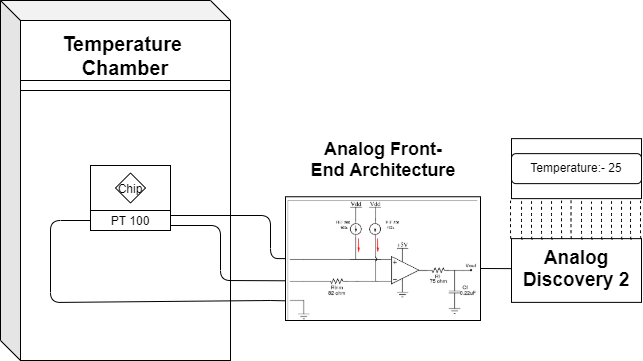

The diagram above was exported from draw.io. Its source (the exported page's mxGraphModel, read from the mxfile embedded in the PNG):
<mxGraphModel dx="868" dy="482" grid="1" gridSize="10" guides="1" tooltips="1" connect="1" arrows="1" fold="1" page="1" pageScale="1" pageWidth="850" pageHeight="1100" math="0" shadow="0">
  <root>
    <mxCell id="0" />
    <mxCell id="1" parent="0" />
    <mxCell id="OWlMKDuVGmCBGtYuGfur-3" value="" style="shape=cube;whiteSpace=wrap;html=1;boundedLbl=1;backgroundOutline=1;darkOpacity=0.05;darkOpacity2=0.1;" parent="1" vertex="1">
      <mxGeometry x="110" y="70" width="230" height="360" as="geometry" />
    </mxCell>
    <mxCell id="OWlMKDuVGmCBGtYuGfur-4" value="" style="rounded=0;whiteSpace=wrap;html=1;" parent="1" vertex="1">
      <mxGeometry x="130" y="90" width="210" height="60" as="geometry" />
    </mxCell>
    <mxCell id="OWlMKDuVGmCBGtYuGfur-5" value="&lt;b style=&quot;font-size: 20px&quot;&gt;Temperature&amp;nbsp;&lt;br&gt;Chamber&lt;br&gt;&lt;/b&gt;" style="text;html=1;align=center;verticalAlign=middle;whiteSpace=wrap;rounded=0;" parent="1" vertex="1">
      <mxGeometry x="130" y="90" width="210" height="70" as="geometry" />
    </mxCell>
    <mxCell id="OWlMKDuVGmCBGtYuGfur-6" value="" style="rounded=0;whiteSpace=wrap;html=1;" parent="1" vertex="1">
      <mxGeometry x="130" y="160" width="210" height="270" as="geometry" />
    </mxCell>
    <mxCell id="OWlMKDuVGmCBGtYuGfur-7" value="" style="rounded=0;whiteSpace=wrap;html=1;shadow=0;" parent="1" vertex="1">
      <mxGeometry x="200" y="235" width="80" height="45" as="geometry" />
    </mxCell>
    <mxCell id="OWlMKDuVGmCBGtYuGfur-8" value="" style="rhombus;whiteSpace=wrap;html=1;shadow=0;" parent="1" vertex="1">
      <mxGeometry x="225" y="242.5" width="30" height="30" as="geometry" />
    </mxCell>
    <mxCell id="OWlMKDuVGmCBGtYuGfur-10" value="Chip" style="text;html=1;align=center;verticalAlign=middle;whiteSpace=wrap;rounded=0;shadow=0;" parent="1" vertex="1">
      <mxGeometry x="220" y="242.5" width="40" height="30" as="geometry" />
    </mxCell>
    <mxCell id="OWlMKDuVGmCBGtYuGfur-11" value="" style="rounded=0;whiteSpace=wrap;html=1;shadow=0;" parent="1" vertex="1">
      <mxGeometry x="200" y="280" width="80" height="20" as="geometry" />
    </mxCell>
    <mxCell id="OWlMKDuVGmCBGtYuGfur-12" value="PT 100" style="text;html=1;align=center;verticalAlign=middle;whiteSpace=wrap;rounded=0;shadow=0;" parent="1" vertex="1">
      <mxGeometry x="200" y="280" width="80" height="20" as="geometry" />
    </mxCell>
    <mxCell id="OWlMKDuVGmCBGtYuGfur-14" value="" style="endArrow=none;html=1;exitX=1;exitY=0.75;exitDx=0;exitDy=0;entryX=0.005;entryY=0.679;entryDx=0;entryDy=0;entryPerimeter=0;" parent="1" source="OWlMKDuVGmCBGtYuGfur-12" edge="1" target="OWlMKDuVGmCBGtYuGfur-16">
      <mxGeometry width="50" height="50" relative="1" as="geometry">
        <mxPoint x="400" y="340" as="sourcePoint" />
        <mxPoint x="460" y="295" as="targetPoint" />
        <Array as="points">
          <mxPoint x="330" y="295" />
          <mxPoint x="330" y="350" />
        </Array>
      </mxGeometry>
    </mxCell>
    <mxCell id="OWlMKDuVGmCBGtYuGfur-15" value="" style="endArrow=none;html=1;exitX=0;exitY=0.5;exitDx=0;exitDy=0;entryX=0.001;entryY=0.841;entryDx=0;entryDy=0;entryPerimeter=0;" parent="1" source="OWlMKDuVGmCBGtYuGfur-12" edge="1" target="OWlMKDuVGmCBGtYuGfur-16">
      <mxGeometry width="50" height="50" relative="1" as="geometry">
        <mxPoint x="460" y="410" as="sourcePoint" />
        <mxPoint x="395" y="372" as="targetPoint" />
        <Array as="points">
          <mxPoint x="160" y="290" />
          <mxPoint x="160" y="372" />
          <mxPoint x="380" y="370" />
        </Array>
      </mxGeometry>
    </mxCell>
    <mxCell id="OWlMKDuVGmCBGtYuGfur-16" value="" style="rounded=0;whiteSpace=wrap;html=1;shadow=0;" parent="1" vertex="1">
      <mxGeometry x="395" y="266.25" width="195" height="123.75" as="geometry" />
    </mxCell>
    <mxCell id="OWlMKDuVGmCBGtYuGfur-18" value="&lt;font style=&quot;font-size: 18px&quot;&gt;&lt;b&gt;Analog Front-End Architecture&lt;/b&gt;&lt;/font&gt;" style="text;html=1;align=center;verticalAlign=middle;whiteSpace=wrap;rounded=0;shadow=0;" parent="1" vertex="1">
      <mxGeometry x="417.5" y="185" width="150" height="87.5" as="geometry" />
    </mxCell>
    <mxCell id="OWlMKDuVGmCBGtYuGfur-19" value="" style="endArrow=none;html=1;exitX=1;exitY=0.25;exitDx=0;exitDy=0;entryX=0;entryY=0.5;entryDx=0;entryDy=0;" parent="1" source="OWlMKDuVGmCBGtYuGfur-12" target="OWlMKDuVGmCBGtYuGfur-16" edge="1">
      <mxGeometry width="50" height="50" relative="1" as="geometry">
        <mxPoint x="450" y="370" as="sourcePoint" />
        <mxPoint x="461" y="282" as="targetPoint" />
        <Array as="points">
          <mxPoint x="380" y="285" />
          <mxPoint x="380" y="328" />
        </Array>
      </mxGeometry>
    </mxCell>
    <mxCell id="OWlMKDuVGmCBGtYuGfur-20" value="" style="rounded=0;whiteSpace=wrap;html=1;shadow=0;" parent="1" vertex="1">
      <mxGeometry x="621" y="308.13" width="130" height="63.75" as="geometry" />
    </mxCell>
    <mxCell id="OWlMKDuVGmCBGtYuGfur-21" value="&lt;b style=&quot;font-size: 19px&quot;&gt;Analog&lt;br&gt;Discovery 2&lt;/b&gt;" style="text;html=1;align=center;verticalAlign=middle;whiteSpace=wrap;rounded=0;shadow=0;" parent="1" vertex="1">
      <mxGeometry x="621" y="308.13" width="130" height="60" as="geometry" />
    </mxCell>
    <mxCell id="OWlMKDuVGmCBGtYuGfur-22" value="" style="endArrow=none;html=1;entryX=0;entryY=0.5;entryDx=0;entryDy=0;" parent="1" target="OWlMKDuVGmCBGtYuGfur-21" edge="1">
      <mxGeometry width="50" height="50" relative="1" as="geometry">
        <mxPoint x="590" y="338" as="sourcePoint" />
        <mxPoint x="490" y="248.13" as="targetPoint" />
      </mxGeometry>
    </mxCell>
    <mxCell id="OWlMKDuVGmCBGtYuGfur-23" value="" style="rounded=0;whiteSpace=wrap;html=1;shadow=0;" parent="1" vertex="1">
      <mxGeometry x="621" y="208.13" width="130" height="60" as="geometry" />
    </mxCell>
    <mxCell id="OWlMKDuVGmCBGtYuGfur-25" value="" style="rounded=1;whiteSpace=wrap;html=1;shadow=0;" parent="1" vertex="1">
      <mxGeometry x="621" y="223.13" width="130" height="30" as="geometry" />
    </mxCell>
    <mxCell id="OWlMKDuVGmCBGtYuGfur-26" value="Temperature:- 25" style="text;html=1;align=center;verticalAlign=middle;whiteSpace=wrap;rounded=0;shadow=0;" parent="1" vertex="1">
      <mxGeometry x="621" y="225.63" width="130" height="22.5" as="geometry" />
    </mxCell>
    <mxCell id="OWlMKDuVGmCBGtYuGfur-30" value="" style="endArrow=none;dashed=1;html=1;entryX=0.117;entryY=1.033;entryDx=0;entryDy=0;entryPerimeter=0;exitX=0.125;exitY=-0.01;exitDx=0;exitDy=0;exitPerimeter=0;" parent="1" edge="1">
      <mxGeometry width="50" height="50" relative="1" as="geometry">
        <mxPoint x="642" y="308.72749999999996" as="sourcePoint" />
        <mxPoint x="641.04" y="270.74" as="targetPoint" />
        <Array as="points">
          <mxPoint x="641" y="308.76" />
          <mxPoint x="641" y="288.13" />
        </Array>
      </mxGeometry>
    </mxCell>
    <mxCell id="OWlMKDuVGmCBGtYuGfur-31" value="" style="endArrow=none;dashed=1;html=1;entryX=0.117;entryY=1.033;entryDx=0;entryDy=0;entryPerimeter=0;exitX=0.125;exitY=-0.01;exitDx=0;exitDy=0;exitPerimeter=0;" parent="1" edge="1">
      <mxGeometry width="50" height="50" relative="1" as="geometry">
        <mxPoint x="652" y="308.72749999999996" as="sourcePoint" />
        <mxPoint x="651.04" y="270.74" as="targetPoint" />
        <Array as="points">
          <mxPoint x="651" y="308.76" />
          <mxPoint x="651" y="288.13" />
        </Array>
      </mxGeometry>
    </mxCell>
    <mxCell id="OWlMKDuVGmCBGtYuGfur-32" value="" style="endArrow=none;dashed=1;html=1;entryX=0.117;entryY=1.033;entryDx=0;entryDy=0;entryPerimeter=0;exitX=0.125;exitY=-0.01;exitDx=0;exitDy=0;exitPerimeter=0;" parent="1" edge="1">
      <mxGeometry width="50" height="50" relative="1" as="geometry">
        <mxPoint x="662" y="308.72749999999996" as="sourcePoint" />
        <mxPoint x="661.04" y="270.74" as="targetPoint" />
        <Array as="points">
          <mxPoint x="661" y="308.76" />
          <mxPoint x="661" y="288.13" />
        </Array>
      </mxGeometry>
    </mxCell>
    <mxCell id="OWlMKDuVGmCBGtYuGfur-33" value="" style="endArrow=none;dashed=1;html=1;entryX=0.117;entryY=1.033;entryDx=0;entryDy=0;entryPerimeter=0;exitX=0.125;exitY=-0.01;exitDx=0;exitDy=0;exitPerimeter=0;" parent="1" edge="1">
      <mxGeometry width="50" height="50" relative="1" as="geometry">
        <mxPoint x="672" y="308.09749999999997" as="sourcePoint" />
        <mxPoint x="671.04" y="270.11" as="targetPoint" />
        <Array as="points">
          <mxPoint x="671" y="308.13" />
          <mxPoint x="671" y="287.5" />
        </Array>
      </mxGeometry>
    </mxCell>
    <mxCell id="OWlMKDuVGmCBGtYuGfur-34" value="" style="endArrow=none;dashed=1;html=1;entryX=0.117;entryY=1.033;entryDx=0;entryDy=0;entryPerimeter=0;exitX=0.125;exitY=-0.01;exitDx=0;exitDy=0;exitPerimeter=0;" parent="1" edge="1">
      <mxGeometry width="50" height="50" relative="1" as="geometry">
        <mxPoint x="681.5" y="308.09749999999997" as="sourcePoint" />
        <mxPoint x="680.54" y="270.11" as="targetPoint" />
        <Array as="points">
          <mxPoint x="680.5" y="308.13" />
          <mxPoint x="680.5" y="287.5" />
        </Array>
      </mxGeometry>
    </mxCell>
    <mxCell id="OWlMKDuVGmCBGtYuGfur-35" value="" style="endArrow=none;dashed=1;html=1;entryX=0.117;entryY=1.033;entryDx=0;entryDy=0;entryPerimeter=0;exitX=0.125;exitY=-0.01;exitDx=0;exitDy=0;exitPerimeter=0;" parent="1" edge="1">
      <mxGeometry width="50" height="50" relative="1" as="geometry">
        <mxPoint x="692" y="308.72749999999996" as="sourcePoint" />
        <mxPoint x="691.04" y="270.74" as="targetPoint" />
        <Array as="points">
          <mxPoint x="691" y="308.76" />
          <mxPoint x="691" y="288.13" />
        </Array>
      </mxGeometry>
    </mxCell>
    <mxCell id="OWlMKDuVGmCBGtYuGfur-36" value="" style="endArrow=none;dashed=1;html=1;exitX=0.125;exitY=-0.01;exitDx=0;exitDy=0;exitPerimeter=0;" parent="1" edge="1">
      <mxGeometry width="50" height="50" relative="1" as="geometry">
        <mxPoint x="702" y="308.72749999999996" as="sourcePoint" />
        <mxPoint x="701" y="271.13" as="targetPoint" />
        <Array as="points">
          <mxPoint x="701" y="308.76" />
          <mxPoint x="701" y="288.13" />
        </Array>
      </mxGeometry>
    </mxCell>
    <mxCell id="OWlMKDuVGmCBGtYuGfur-37" value="" style="endArrow=none;dashed=1;html=1;entryX=0.117;entryY=1.033;entryDx=0;entryDy=0;entryPerimeter=0;exitX=0.125;exitY=-0.01;exitDx=0;exitDy=0;exitPerimeter=0;" parent="1" edge="1">
      <mxGeometry width="50" height="50" relative="1" as="geometry">
        <mxPoint x="712" y="308.72749999999996" as="sourcePoint" />
        <mxPoint x="711.04" y="270.74" as="targetPoint" />
        <Array as="points">
          <mxPoint x="711" y="308.76" />
          <mxPoint x="711" y="288.13" />
        </Array>
      </mxGeometry>
    </mxCell>
    <mxCell id="OWlMKDuVGmCBGtYuGfur-38" value="" style="endArrow=none;dashed=1;html=1;entryX=0.117;entryY=1.033;entryDx=0;entryDy=0;entryPerimeter=0;exitX=0.125;exitY=-0.01;exitDx=0;exitDy=0;exitPerimeter=0;" parent="1" edge="1">
      <mxGeometry width="50" height="50" relative="1" as="geometry">
        <mxPoint x="722" y="308.72749999999996" as="sourcePoint" />
        <mxPoint x="721.04" y="270.74" as="targetPoint" />
        <Array as="points">
          <mxPoint x="721" y="308.76" />
          <mxPoint x="721" y="288.13" />
        </Array>
      </mxGeometry>
    </mxCell>
    <mxCell id="OWlMKDuVGmCBGtYuGfur-39" value="" style="endArrow=none;dashed=1;html=1;entryX=0.117;entryY=1.033;entryDx=0;entryDy=0;entryPerimeter=0;exitX=0.125;exitY=-0.01;exitDx=0;exitDy=0;exitPerimeter=0;" parent="1" edge="1">
      <mxGeometry width="50" height="50" relative="1" as="geometry">
        <mxPoint x="732" y="308.72749999999996" as="sourcePoint" />
        <mxPoint x="731.04" y="270.74" as="targetPoint" />
        <Array as="points">
          <mxPoint x="731" y="308.76" />
          <mxPoint x="731" y="288.13" />
        </Array>
      </mxGeometry>
    </mxCell>
    <mxCell id="OWlMKDuVGmCBGtYuGfur-40" value="" style="endArrow=none;dashed=1;html=1;entryX=0.117;entryY=1.033;entryDx=0;entryDy=0;entryPerimeter=0;exitX=0.125;exitY=-0.01;exitDx=0;exitDy=0;exitPerimeter=0;" parent="1" edge="1">
      <mxGeometry width="50" height="50" relative="1" as="geometry">
        <mxPoint x="632" y="308.72749999999996" as="sourcePoint" />
        <mxPoint x="631.04" y="270.74" as="targetPoint" />
        <Array as="points">
          <mxPoint x="631" y="308.76" />
          <mxPoint x="631" y="288.13" />
        </Array>
      </mxGeometry>
    </mxCell>
    <mxCell id="OWlMKDuVGmCBGtYuGfur-41" value="" style="endArrow=none;dashed=1;html=1;entryX=0.117;entryY=1.033;entryDx=0;entryDy=0;entryPerimeter=0;exitX=0.125;exitY=-0.01;exitDx=0;exitDy=0;exitPerimeter=0;" parent="1" edge="1">
      <mxGeometry width="50" height="50" relative="1" as="geometry">
        <mxPoint x="621" y="308.09749999999997" as="sourcePoint" />
        <mxPoint x="620.04" y="270.11" as="targetPoint" />
        <Array as="points">
          <mxPoint x="620" y="308.13" />
          <mxPoint x="620" y="287.5" />
        </Array>
      </mxGeometry>
    </mxCell>
    <mxCell id="OWlMKDuVGmCBGtYuGfur-42" value="" style="endArrow=none;dashed=1;html=1;entryX=0.117;entryY=1.033;entryDx=0;entryDy=0;entryPerimeter=0;exitX=0.125;exitY=-0.01;exitDx=0;exitDy=0;exitPerimeter=0;" parent="1" edge="1">
      <mxGeometry width="50" height="50" relative="1" as="geometry">
        <mxPoint x="741" y="308.72749999999996" as="sourcePoint" />
        <mxPoint x="740.04" y="270.74" as="targetPoint" />
        <Array as="points">
          <mxPoint x="740" y="308.76" />
          <mxPoint x="740" y="288.13" />
        </Array>
      </mxGeometry>
    </mxCell>
    <mxCell id="OWlMKDuVGmCBGtYuGfur-43" value="" style="endArrow=none;dashed=1;html=1;entryX=0.117;entryY=1.033;entryDx=0;entryDy=0;entryPerimeter=0;exitX=0.125;exitY=-0.01;exitDx=0;exitDy=0;exitPerimeter=0;" parent="1" edge="1">
      <mxGeometry width="50" height="50" relative="1" as="geometry">
        <mxPoint x="751" y="308.09749999999997" as="sourcePoint" />
        <mxPoint x="750.04" y="270.11" as="targetPoint" />
        <Array as="points">
          <mxPoint x="750" y="308.13" />
          <mxPoint x="750" y="287.5" />
        </Array>
      </mxGeometry>
    </mxCell>
    <mxCell id="2ZXlsTgZmJZZjcRv17Rj-1" value="" style="shape=image;imageAspect=0;aspect=fixed;verticalLabelPosition=bottom;verticalAlign=top;image=data:image/png,(base64 omitted: 15960 chars);" vertex="1" parent="1">
      <mxGeometry x="397.66" y="270" width="189.67" height="120" as="geometry" />
    </mxCell>
  </root>
</mxGraphModel>